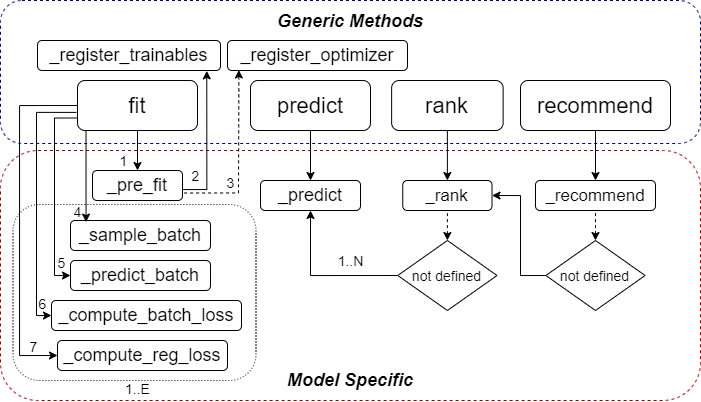

The diagram above was exported from draw.io. Its source (the exported page's mxGraphModel, read from the mxfile embedded in the PNG):
<mxGraphModel dx="1674" dy="896" grid="1" gridSize="10" guides="1" tooltips="1" connect="1" arrows="1" fold="1" page="1" pageScale="1" pageWidth="827" pageHeight="1169" math="0" shadow="0">
  <root>
    <mxCell id="0" />
    <mxCell id="1" parent="0" />
    <mxCell id="jr-Em30DZLJecnZElWju-21" value="" style="rounded=1;whiteSpace=wrap;html=1;fontSize=16;dashed=1;strokeColor=#000066;" parent="1" vertex="1">
      <mxGeometry x="210" width="700" height="143" as="geometry" />
    </mxCell>
    <mxCell id="jr-Em30DZLJecnZElWju-13" value="" style="rounded=1;whiteSpace=wrap;html=1;fontSize=16;dashed=1;strokeColor=#990000;" parent="1" vertex="1">
      <mxGeometry x="210" y="150" width="700" height="250" as="geometry" />
    </mxCell>
    <mxCell id="sSFiyIduz929LY30Gcqo-5" style="edgeStyle=orthogonalEdgeStyle;rounded=0;orthogonalLoop=1;jettySize=auto;html=1;exitX=0.5;exitY=1;exitDx=0;exitDy=0;fontSize=18;entryX=0.5;entryY=0;entryDx=0;entryDy=0;" parent="1" source="sSFiyIduz929LY30Gcqo-1" target="2oFU1NEvW3yU0j9ON4nl-7" edge="1">
      <mxGeometry relative="1" as="geometry">
        <mxPoint x="330.02857142857147" y="180" as="targetPoint" />
      </mxGeometry>
    </mxCell>
    <mxCell id="sSFiyIduz929LY30Gcqo-1" value="fit" style="rounded=1;whiteSpace=wrap;html=1;fontSize=22;" parent="1" vertex="1">
      <mxGeometry x="287" y="80" width="120" height="50" as="geometry" />
    </mxCell>
    <mxCell id="sSFiyIduz929LY30Gcqo-7" value="1" style="text;html=1;align=center;verticalAlign=middle;resizable=0;points=[];;autosize=1;fontSize=14;" parent="1" vertex="1">
      <mxGeometry x="323" y="150" width="20" height="20" as="geometry" />
    </mxCell>
    <mxCell id="sSFiyIduz929LY30Gcqo-8" value="4" style="text;html=1;align=center;verticalAlign=middle;resizable=0;points=[];;autosize=1;fontSize=14;" parent="1" vertex="1">
      <mxGeometry x="277" y="201" width="20" height="20" as="geometry" />
    </mxCell>
    <mxCell id="jr-Em30DZLJecnZElWju-3" style="edgeStyle=orthogonalEdgeStyle;rounded=0;orthogonalLoop=1;jettySize=auto;html=1;exitX=0.5;exitY=1;exitDx=0;exitDy=0;entryX=0.5;entryY=0;entryDx=0;entryDy=0;fontSize=16;" parent="1" source="jr-Em30DZLJecnZElWju-1" target="2oFU1NEvW3yU0j9ON4nl-14" edge="1">
      <mxGeometry relative="1" as="geometry">
        <mxPoint x="462" y="190" as="targetPoint" />
      </mxGeometry>
    </mxCell>
    <mxCell id="jr-Em30DZLJecnZElWju-1" value="predict" style="rounded=1;whiteSpace=wrap;html=1;fontSize=22;" parent="1" vertex="1">
      <mxGeometry x="460" y="80" width="120" height="50" as="geometry" />
    </mxCell>
    <mxCell id="jr-Em30DZLJecnZElWju-6" style="edgeStyle=orthogonalEdgeStyle;rounded=0;orthogonalLoop=1;jettySize=auto;html=1;fontSize=16;" parent="1" source="jr-Em30DZLJecnZElWju-4" target="jr-Em30DZLJecnZElWju-5" edge="1">
      <mxGeometry relative="1" as="geometry" />
    </mxCell>
    <mxCell id="jr-Em30DZLJecnZElWju-4" value="recommend" style="rounded=1;whiteSpace=wrap;html=1;fontSize=22;" parent="1" vertex="1">
      <mxGeometry x="730" y="80" width="150" height="50" as="geometry" />
    </mxCell>
    <mxCell id="jr-Em30DZLJecnZElWju-5" value="_recommend" style="rounded=1;whiteSpace=wrap;html=1;fontSize=17;" parent="1" vertex="1">
      <mxGeometry x="744.99" y="180" width="120" height="30" as="geometry" />
    </mxCell>
    <mxCell id="jr-Em30DZLJecnZElWju-10" style="edgeStyle=orthogonalEdgeStyle;rounded=0;orthogonalLoop=1;jettySize=auto;html=1;exitX=0.5;exitY=1;exitDx=0;exitDy=0;entryX=0.5;entryY=0;entryDx=0;entryDy=0;fontSize=16;" parent="1" source="jr-Em30DZLJecnZElWju-11" target="jr-Em30DZLJecnZElWju-12" edge="1">
      <mxGeometry relative="1" as="geometry" />
    </mxCell>
    <mxCell id="jr-Em30DZLJecnZElWju-11" value="rank" style="rounded=1;whiteSpace=wrap;html=1;fontSize=22;" parent="1" vertex="1">
      <mxGeometry x="601.13" y="80" width="111.5" height="50" as="geometry" />
    </mxCell>
    <mxCell id="jr-Em30DZLJecnZElWju-12" value="_rank" style="rounded=1;whiteSpace=wrap;html=1;fontSize=17;" parent="1" vertex="1">
      <mxGeometry x="612.26" y="180" width="89.25" height="30" as="geometry" />
    </mxCell>
    <mxCell id="jr-Em30DZLJecnZElWju-16" value="Model Specific" style="text;html=1;strokeColor=none;fillColor=none;align=center;verticalAlign=middle;whiteSpace=wrap;rounded=0;dashed=1;fontSize=18;fontStyle=3" parent="1" vertex="1">
      <mxGeometry x="490" y="370" width="140" height="20" as="geometry" />
    </mxCell>
    <mxCell id="jr-Em30DZLJecnZElWju-22" value="Generic Methods" style="text;html=1;strokeColor=none;fillColor=none;align=center;verticalAlign=middle;whiteSpace=wrap;rounded=0;dashed=1;fontSize=18;fontStyle=3" parent="1" vertex="1">
      <mxGeometry x="455" y="11" width="210" height="20" as="geometry" />
    </mxCell>
    <mxCell id="2oFU1NEvW3yU0j9ON4nl-1" value="" style="endArrow=none;dashed=1;html=1;entryX=0.5;entryY=1;entryDx=0;entryDy=0;exitX=0.5;exitY=0;exitDx=0;exitDy=0;startArrow=classic;startFill=1;" parent="1" source="2oFU1NEvW3yU0j9ON4nl-17" target="jr-Em30DZLJecnZElWju-5" edge="1">
      <mxGeometry width="50" height="50" relative="1" as="geometry">
        <mxPoint x="805" y="265" as="sourcePoint" />
        <mxPoint x="540" y="380" as="targetPoint" />
      </mxGeometry>
    </mxCell>
    <mxCell id="2oFU1NEvW3yU0j9ON4nl-2" value="" style="endArrow=none;dashed=1;html=1;entryX=0.5;entryY=1;entryDx=0;entryDy=0;startArrow=classic;startFill=1;exitX=0.5;exitY=0;exitDx=0;exitDy=0;" parent="1" source="2oFU1NEvW3yU0j9ON4nl-11" target="jr-Em30DZLJecnZElWju-12" edge="1">
      <mxGeometry width="50" height="50" relative="1" as="geometry">
        <mxPoint x="790" y="400.4761904761905" as="sourcePoint" />
        <mxPoint x="625" y="250" as="targetPoint" />
      </mxGeometry>
    </mxCell>
    <mxCell id="2oFU1NEvW3yU0j9ON4nl-5" value="1..N" style="text;html=1;align=center;verticalAlign=middle;resizable=0;points=[];;autosize=1;fontSize=14;" parent="1" vertex="1">
      <mxGeometry x="540" y="250" width="40" height="20" as="geometry" />
    </mxCell>
    <mxCell id="2oFU1NEvW3yU0j9ON4nl-7" value="_pre_fit" style="rounded=1;whiteSpace=wrap;html=1;fontSize=18;" parent="1" vertex="1">
      <mxGeometry x="302" y="170" width="90" height="30" as="geometry" />
    </mxCell>
    <mxCell id="2oFU1NEvW3yU0j9ON4nl-11" value="&lt;font style=&quot;font-size: 14px;&quot;&gt;not defined&lt;/font&gt;" style="rhombus;whiteSpace=wrap;html=1;rounded=0;labelBackgroundColor=none;strokeColor=#000000;strokeWidth=1;fontSize=14;" parent="1" vertex="1">
      <mxGeometry x="607.26" y="240" width="99.25" height="70" as="geometry" />
    </mxCell>
    <mxCell id="2oFU1NEvW3yU0j9ON4nl-13" style="edgeStyle=orthogonalEdgeStyle;rounded=0;orthogonalLoop=1;jettySize=auto;html=1;exitX=0;exitY=0.5;exitDx=0;exitDy=0;entryX=0.5;entryY=1;entryDx=0;entryDy=0;fontSize=16;" parent="1" source="2oFU1NEvW3yU0j9ON4nl-11" target="2oFU1NEvW3yU0j9ON4nl-14" edge="1">
      <mxGeometry relative="1" as="geometry">
        <mxPoint x="765" y="140" as="sourcePoint" />
        <mxPoint x="462" y="240" as="targetPoint" />
        <Array as="points">
          <mxPoint x="520" y="275" />
        </Array>
      </mxGeometry>
    </mxCell>
    <mxCell id="2oFU1NEvW3yU0j9ON4nl-14" value="_predict" style="rounded=1;whiteSpace=wrap;html=1;fontSize=18;" parent="1" vertex="1">
      <mxGeometry x="470" y="180" width="100" height="30" as="geometry" />
    </mxCell>
    <mxCell id="2oFU1NEvW3yU0j9ON4nl-17" value="&lt;font style=&quot;font-size: 14px;&quot;&gt;not defined&lt;/font&gt;" style="rhombus;whiteSpace=wrap;html=1;rounded=0;labelBackgroundColor=none;strokeColor=#000000;strokeWidth=1;fontSize=14;" parent="1" vertex="1">
      <mxGeometry x="755.37" y="240" width="99.25" height="70" as="geometry" />
    </mxCell>
    <mxCell id="2oFU1NEvW3yU0j9ON4nl-18" style="edgeStyle=orthogonalEdgeStyle;rounded=0;orthogonalLoop=1;jettySize=auto;html=1;exitX=0;exitY=0.5;exitDx=0;exitDy=0;entryX=1;entryY=0.5;entryDx=0;entryDy=0;fontSize=16;" parent="1" source="2oFU1NEvW3yU0j9ON4nl-17" target="jr-Em30DZLJecnZElWju-12" edge="1">
      <mxGeometry relative="1" as="geometry">
        <mxPoint x="777.1300000000001" y="449" as="sourcePoint" />
        <mxPoint x="665" y="390" as="targetPoint" />
        <Array as="points">
          <mxPoint x="730" y="275" />
          <mxPoint x="730" y="195" />
        </Array>
      </mxGeometry>
    </mxCell>
    <mxCell id="yZGtl5IvF00910NdM4pF-1" value="_sample_batch" style="rounded=1;whiteSpace=wrap;html=1;fontSize=18;" vertex="1" parent="1">
      <mxGeometry x="280" y="220" width="140" height="30" as="geometry" />
    </mxCell>
    <mxCell id="yZGtl5IvF00910NdM4pF-2" value="_predict_batch" style="rounded=1;whiteSpace=wrap;html=1;fontSize=18;" vertex="1" parent="1">
      <mxGeometry x="280" y="260" width="140" height="30" as="geometry" />
    </mxCell>
    <mxCell id="yZGtl5IvF00910NdM4pF-3" value="_compute_batch_loss" style="rounded=1;whiteSpace=wrap;html=1;fontSize=18;" vertex="1" parent="1">
      <mxGeometry x="261" y="300" width="190" height="30" as="geometry" />
    </mxCell>
    <mxCell id="yZGtl5IvF00910NdM4pF-5" value="_register_optimizer" style="rounded=1;whiteSpace=wrap;html=1;fontSize=18;" vertex="1" parent="1">
      <mxGeometry x="437" y="40" width="180" height="30" as="geometry" />
    </mxCell>
    <mxCell id="yZGtl5IvF00910NdM4pF-6" style="edgeStyle=orthogonalEdgeStyle;rounded=0;orthogonalLoop=1;jettySize=auto;html=1;exitX=0;exitY=0.75;exitDx=0;exitDy=0;fontSize=18;entryX=0;entryY=0.5;entryDx=0;entryDy=0;" edge="1" parent="1" source="sSFiyIduz929LY30Gcqo-1" target="yZGtl5IvF00910NdM4pF-2">
      <mxGeometry relative="1" as="geometry">
        <mxPoint x="275" y="115" as="sourcePoint" />
        <mxPoint x="280" y="285" as="targetPoint" />
        <Array as="points">
          <mxPoint x="264" y="117" />
          <mxPoint x="264" y="275" />
        </Array>
      </mxGeometry>
    </mxCell>
    <mxCell id="yZGtl5IvF00910NdM4pF-7" value="5" style="text;html=1;align=center;verticalAlign=middle;resizable=0;points=[];;autosize=1;fontSize=14;" vertex="1" parent="1">
      <mxGeometry x="261" y="252" width="20" height="20" as="geometry" />
    </mxCell>
    <mxCell id="yZGtl5IvF00910NdM4pF-8" style="edgeStyle=orthogonalEdgeStyle;rounded=0;orthogonalLoop=1;jettySize=auto;html=1;exitX=-0.009;exitY=0.638;exitDx=0;exitDy=0;fontSize=18;entryX=0;entryY=0.5;entryDx=0;entryDy=0;exitPerimeter=0;" edge="1" parent="1" source="sSFiyIduz929LY30Gcqo-1" target="yZGtl5IvF00910NdM4pF-3">
      <mxGeometry relative="1" as="geometry">
        <mxPoint x="275" y="102.5" as="sourcePoint" />
        <mxPoint x="250" y="311" as="targetPoint" />
        <Array as="points">
          <mxPoint x="246" y="112" />
          <mxPoint x="246" y="315" />
        </Array>
      </mxGeometry>
    </mxCell>
    <mxCell id="yZGtl5IvF00910NdM4pF-11" value="6" style="text;html=1;align=center;verticalAlign=middle;resizable=0;points=[];;autosize=1;fontSize=14;" vertex="1" parent="1">
      <mxGeometry x="242" y="293" width="20" height="20" as="geometry" />
    </mxCell>
    <mxCell id="yZGtl5IvF00910NdM4pF-14" value="1..E" style="text;html=1;align=center;verticalAlign=middle;resizable=0;points=[];;autosize=1;fontSize=14;" vertex="1" parent="1">
      <mxGeometry x="327" y="378" width="40" height="20" as="geometry" />
    </mxCell>
    <mxCell id="yZGtl5IvF00910NdM4pF-15" value="_register_trainables" style="rounded=1;whiteSpace=wrap;html=1;fontSize=18;" vertex="1" parent="1">
      <mxGeometry x="247" y="40" width="183" height="30" as="geometry" />
    </mxCell>
    <mxCell id="yZGtl5IvF00910NdM4pF-20" style="edgeStyle=orthogonalEdgeStyle;rounded=0;orthogonalLoop=1;jettySize=auto;html=1;exitX=1;exitY=0.5;exitDx=0;exitDy=0;fontSize=18;entryX=0.925;entryY=1.013;entryDx=0;entryDy=0;entryPerimeter=0;" edge="1" parent="1" source="2oFU1NEvW3yU0j9ON4nl-7" target="yZGtl5IvF00910NdM4pF-15">
      <mxGeometry relative="1" as="geometry">
        <mxPoint x="417" y="115" as="sourcePoint" />
        <mxPoint x="416" y="70" as="targetPoint" />
        <Array as="points">
          <mxPoint x="416" y="189" />
        </Array>
      </mxGeometry>
    </mxCell>
    <mxCell id="yZGtl5IvF00910NdM4pF-22" value="2" style="text;html=1;align=center;verticalAlign=middle;resizable=0;points=[];;autosize=1;fontSize=14;" vertex="1" parent="1">
      <mxGeometry x="395" y="165" width="20" height="20" as="geometry" />
    </mxCell>
    <mxCell id="yZGtl5IvF00910NdM4pF-24" value="" style="endArrow=none;dashed=1;html=1;entryX=1;entryY=0.75;entryDx=0;entryDy=0;startArrow=classic;startFill=1;edgeStyle=orthogonalEdgeStyle;rounded=0;exitX=0.063;exitY=0.983;exitDx=0;exitDy=0;exitPerimeter=0;" edge="1" parent="1" source="yZGtl5IvF00910NdM4pF-5" target="2oFU1NEvW3yU0j9ON4nl-7">
      <mxGeometry width="50" height="50" relative="1" as="geometry">
        <mxPoint x="450" y="71" as="sourcePoint" />
        <mxPoint x="666.8850000000007" y="220" as="targetPoint" />
        <Array as="points">
          <mxPoint x="448" y="90" />
          <mxPoint x="448" y="197" />
        </Array>
      </mxGeometry>
    </mxCell>
    <mxCell id="yZGtl5IvF00910NdM4pF-28" value="3" style="text;html=1;align=center;verticalAlign=middle;resizable=0;points=[];;autosize=1;fontSize=14;" vertex="1" parent="1">
      <mxGeometry x="430" y="172" width="20" height="20" as="geometry" />
    </mxCell>
    <mxCell id="yZGtl5IvF00910NdM4pF-30" value="_compute_reg_loss" style="rounded=1;whiteSpace=wrap;html=1;fontSize=18;" vertex="1" parent="1">
      <mxGeometry x="267" y="340" width="170" height="30" as="geometry" />
    </mxCell>
    <mxCell id="yZGtl5IvF00910NdM4pF-31" value="" style="endArrow=classic;html=1;fontSize=18;exitX=0.071;exitY=1.01;exitDx=0;exitDy=0;entryX=0.111;entryY=0.052;entryDx=0;entryDy=0;entryPerimeter=0;exitPerimeter=0;" edge="1" parent="1" source="sSFiyIduz929LY30Gcqo-1" target="yZGtl5IvF00910NdM4pF-1">
      <mxGeometry width="50" height="50" relative="1" as="geometry">
        <mxPoint x="130" y="350" as="sourcePoint" />
        <mxPoint x="180" y="300" as="targetPoint" />
      </mxGeometry>
    </mxCell>
    <mxCell id="yZGtl5IvF00910NdM4pF-32" style="edgeStyle=orthogonalEdgeStyle;rounded=0;orthogonalLoop=1;jettySize=auto;html=1;fontSize=18;entryX=0;entryY=0.5;entryDx=0;entryDy=0;exitX=0;exitY=0.5;exitDx=0;exitDy=0;" edge="1" parent="1" source="sSFiyIduz929LY30Gcqo-1" target="yZGtl5IvF00910NdM4pF-30">
      <mxGeometry relative="1" as="geometry">
        <mxPoint x="170" y="120" as="sourcePoint" />
        <mxPoint x="163.97" y="365" as="targetPoint" />
        <Array as="points">
          <mxPoint x="229" y="105" />
          <mxPoint x="229" y="355" />
        </Array>
      </mxGeometry>
    </mxCell>
    <mxCell id="yZGtl5IvF00910NdM4pF-35" value="7" style="text;html=1;align=center;verticalAlign=middle;resizable=0;points=[];;autosize=1;fontSize=14;" vertex="1" parent="1">
      <mxGeometry x="233" y="336" width="20" height="20" as="geometry" />
    </mxCell>
    <mxCell id="yZGtl5IvF00910NdM4pF-12" value="" style="rounded=1;whiteSpace=wrap;html=1;fontSize=16;dashed=1;fillColor=none;dashPattern=1 2;strokeColor=#0D0000;" vertex="1" parent="1">
      <mxGeometry x="222.5" y="204" width="243" height="176" as="geometry" />
    </mxCell>
  </root>
</mxGraphModel>